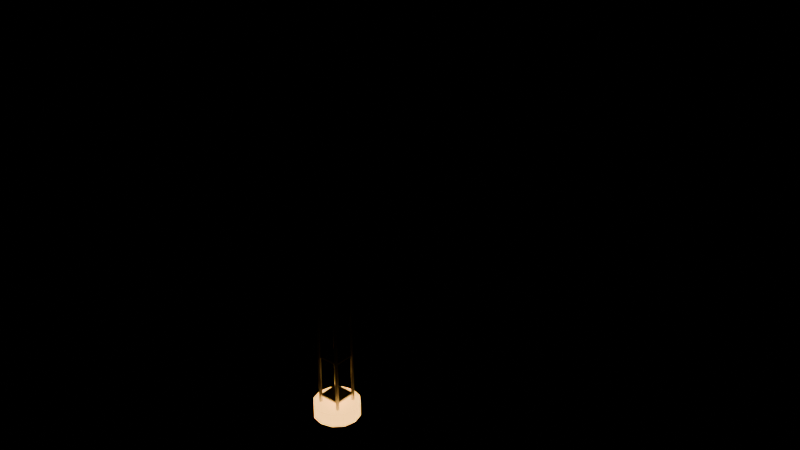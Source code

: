 # Source: 10_tower_crane.blend  (saved by Blender 4.2.67; exported with 4.5.12 LTS)
import bpy
from mathutils import Matrix  # noqa: F401  (used for matrix-valued properties, if any)

bpy.ops.wm.read_factory_settings(use_empty=True)
scene = bpy.context.scene
scene.name = 'TowerCraneLoop'

# ---- materials (node trees are filled in below, after node groups)
mat_ndsteel = bpy.data.materials.new('NDSteel')
mat_ndsteel.diffuse_color = (0.54, 0.56, 0.6, 1.0)
mat_ndsignal = bpy.data.materials.new('NDSignal')
mat_ndsignal.diffuse_color = (1.0, 0.48, 0.1, 1.0)
mat_ndcrane = bpy.data.materials.new('NDCrane')
mat_ndcrane.diffuse_color = (0.86, 0.62, 0.1, 1.0)
mat_ndstonedark = bpy.data.materials.new('NDStoneDark')
mat_ndstonedark.diffuse_color = (0.36, 0.33, 0.29, 1.0)
mat_ndrope = bpy.data.materials.new('NDRope')
mat_ndrope.diffuse_color = (0.33, 0.3, 0.24, 1.0)

# ---- material node trees
mat_ndsteel.use_nodes = True; mat_ndsteel.node_tree.nodes.clear()
_N = mat_ndsteel.node_tree.nodes; _L = mat_ndsteel.node_tree.links
n0 = _N.new('ShaderNodeBsdfPrincipled'); n0.name = 'Principled BSDF'; n0.location = (10, 300)
n0.inputs[0].default_value = (0.54, 0.56, 0.6, 1.0)
n0.inputs[1].default_value = 0.65
n0.inputs[2].default_value = 0.42
n1 = _N.new('ShaderNodeOutputMaterial'); n1.name = 'Material Output'; n1.location = (300, 300)
_L.new(n0.outputs[0], n1.inputs[0])
n1.is_active_output = True
mat_ndsignal.use_nodes = True; mat_ndsignal.node_tree.nodes.clear()
_N = mat_ndsignal.node_tree.nodes; _L = mat_ndsignal.node_tree.links
n0 = _N.new('ShaderNodeBsdfPrincipled'); n0.name = 'Principled BSDF'; n0.location = (10, 300)
n0.inputs[0].default_value = (1.0, 0.48, 0.1, 1.0)
n0.inputs[2].default_value = 0.2
n0.inputs[27].default_value = (1.0, 0.48, 0.1, 1.0)
n0.inputs[28].default_value = 3.4
n1 = _N.new('ShaderNodeOutputMaterial'); n1.name = 'Material Output'; n1.location = (300, 300)
_L.new(n0.outputs[0], n1.inputs[0])
n1.is_active_output = True
mat_ndcrane.use_nodes = True; mat_ndcrane.node_tree.nodes.clear()
_N = mat_ndcrane.node_tree.nodes; _L = mat_ndcrane.node_tree.links
n0 = _N.new('ShaderNodeBsdfPrincipled'); n0.name = 'Principled BSDF'; n0.location = (10, 300)
n0.inputs[0].default_value = (0.86, 0.62, 0.1, 1.0)
n0.inputs[1].default_value = 0.3
n1 = _N.new('ShaderNodeOutputMaterial'); n1.name = 'Material Output'; n1.location = (300, 300)
_L.new(n0.outputs[0], n1.inputs[0])
n1.is_active_output = True
mat_ndstonedark.use_nodes = True; mat_ndstonedark.node_tree.nodes.clear()
_N = mat_ndstonedark.node_tree.nodes; _L = mat_ndstonedark.node_tree.links
n0 = _N.new('ShaderNodeBsdfPrincipled'); n0.name = 'Principled BSDF'; n0.location = (10, 300)
n0.inputs[0].default_value = (0.36, 0.33, 0.29, 1.0)
n0.inputs[2].default_value = 0.9
n1 = _N.new('ShaderNodeOutputMaterial'); n1.name = 'Material Output'; n1.location = (300, 300)
_L.new(n0.outputs[0], n1.inputs[0])
n1.is_active_output = True
mat_ndrope.use_nodes = True; mat_ndrope.node_tree.nodes.clear()
_N = mat_ndrope.node_tree.nodes; _L = mat_ndrope.node_tree.links
n0 = _N.new('ShaderNodeBsdfPrincipled'); n0.name = 'Principled BSDF'; n0.location = (10, 300)
n0.inputs[0].default_value = (0.33, 0.3, 0.24, 1.0)
n0.inputs[2].default_value = 0.9
n1 = _N.new('ShaderNodeOutputMaterial'); n1.name = 'Material Output'; n1.location = (300, 300)
_L.new(n0.outputs[0], n1.inputs[0])
n1.is_active_output = True

# ---- meshes
me_tower_crane_mast_leg__1__1_nocol_mesh = bpy.data.meshes.new('tower_crane_mast_leg_-1_-1_nocol_mesh')
me_tower_crane_mast_leg__1__1_nocol_mesh.from_pydata([(-0.16, -0.16, -27.0), (-0.16, -0.16, 27.0), (-0.16, 0.16, -27.0), (-0.16, 0.16, 27.0), (0.16, -0.16, -27.0), (0.16, -0.16, 27.0), (0.16, 0.16, -27.0), (0.16, 0.16, 27.0)], [], [(0, 1, 3, 2), (2, 3, 7, 6), (6, 7, 5, 4), (4, 5, 1, 0), (2, 6, 4, 0), (7, 3, 1, 5)])
me_tower_crane_mast_leg__1__1_nocol_mesh.materials.append(mat_ndsteel)
me_tower_crane_mast_leg__1__1_nocol_mesh.update()
me_tower_crane_mast_leg__1_1_nocol_mesh = bpy.data.meshes.new('tower_crane_mast_leg_-1_1_nocol_mesh')
me_tower_crane_mast_leg__1_1_nocol_mesh.from_pydata([(-0.16, -0.16, -27.0), (-0.16, -0.16, 27.0), (-0.16, 0.16, -27.0), (-0.16, 0.16, 27.0), (0.16, -0.16, -27.0), (0.16, -0.16, 27.0), (0.16, 0.16, -27.0), (0.16, 0.16, 27.0)], [], [(0, 1, 3, 2), (2, 3, 7, 6), (6, 7, 5, 4), (4, 5, 1, 0), (2, 6, 4, 0), (7, 3, 1, 5)])
me_tower_crane_mast_leg__1_1_nocol_mesh.materials.append(mat_ndsteel)
me_tower_crane_mast_leg__1_1_nocol_mesh.update()
me_tower_crane_mast_leg_1__1_nocol_mesh = bpy.data.meshes.new('tower_crane_mast_leg_1_-1_nocol_mesh')
me_tower_crane_mast_leg_1__1_nocol_mesh.from_pydata([(-0.16, -0.16, -27.0), (-0.16, -0.16, 27.0), (-0.16, 0.16, -27.0), (-0.16, 0.16, 27.0), (0.16, -0.16, -27.0), (0.16, -0.16, 27.0), (0.16, 0.16, -27.0), (0.16, 0.16, 27.0)], [], [(0, 1, 3, 2), (2, 3, 7, 6), (6, 7, 5, 4), (4, 5, 1, 0), (2, 6, 4, 0), (7, 3, 1, 5)])
me_tower_crane_mast_leg_1__1_nocol_mesh.materials.append(mat_ndsteel)
me_tower_crane_mast_leg_1__1_nocol_mesh.update()
me_tower_crane_mast_leg_1_1_nocol_mesh = bpy.data.meshes.new('tower_crane_mast_leg_1_1_nocol_mesh')
me_tower_crane_mast_leg_1_1_nocol_mesh.from_pydata([(-0.16, -0.16, -27.0), (-0.16, -0.16, 27.0), (-0.16, 0.16, -27.0), (-0.16, 0.16, 27.0), (0.16, -0.16, -27.0), (0.16, -0.16, 27.0), (0.16, 0.16, -27.0), (0.16, 0.16, 27.0)], [], [(0, 1, 3, 2), (2, 3, 7, 6), (6, 7, 5, 4), (4, 5, 1, 0), (2, 6, 4, 0), (7, 3, 1, 5)])
me_tower_crane_mast_leg_1_1_nocol_mesh.materials.append(mat_ndsteel)
me_tower_crane_mast_leg_1_1_nocol_mesh.update()
me_tower_crane_mast_ring_0_nocol_mesh = bpy.data.meshes.new('tower_crane_mast_ring_0_nocol_mesh')
me_tower_crane_mast_ring_0_nocol_mesh.from_pydata([(-1.5, -1.5, -0.11), (-1.5, -1.5, 0.11), (-1.5, 1.5, -0.11), (-1.5, 1.5, 0.11), (1.5, -1.5, -0.11), (1.5, -1.5, 0.11), (1.5, 1.5, -0.11), (1.5, 1.5, 0.11)], [], [(0, 1, 3, 2), (2, 3, 7, 6), (6, 7, 5, 4), (4, 5, 1, 0), (2, 6, 4, 0), (7, 3, 1, 5)])
me_tower_crane_mast_ring_0_nocol_mesh.materials.append(mat_ndsteel)
me_tower_crane_mast_ring_0_nocol_mesh.update()
me_tower_crane_mast_ring_1_nocol_mesh = bpy.data.meshes.new('tower_crane_mast_ring_1_nocol_mesh')
me_tower_crane_mast_ring_1_nocol_mesh.from_pydata([(-1.5, -1.5, -0.11), (-1.5, -1.5, 0.11), (-1.5, 1.5, -0.11), (-1.5, 1.5, 0.11), (1.5, -1.5, -0.11), (1.5, -1.5, 0.11), (1.5, 1.5, -0.11), (1.5, 1.5, 0.11)], [], [(0, 1, 3, 2), (2, 3, 7, 6), (6, 7, 5, 4), (4, 5, 1, 0), (2, 6, 4, 0), (7, 3, 1, 5)])
me_tower_crane_mast_ring_1_nocol_mesh.materials.append(mat_ndsteel)
me_tower_crane_mast_ring_1_nocol_mesh.update()
me_tower_crane_mast_ring_2_nocol_mesh = bpy.data.meshes.new('tower_crane_mast_ring_2_nocol_mesh')
me_tower_crane_mast_ring_2_nocol_mesh.from_pydata([(-1.5, -1.5, -0.11), (-1.5, -1.5, 0.11), (-1.5, 1.5, -0.11), (-1.5, 1.5, 0.11), (1.5, -1.5, -0.11), (1.5, -1.5, 0.11), (1.5, 1.5, -0.11), (1.5, 1.5, 0.11)], [], [(0, 1, 3, 2), (2, 3, 7, 6), (6, 7, 5, 4), (4, 5, 1, 0), (2, 6, 4, 0), (7, 3, 1, 5)])
me_tower_crane_mast_ring_2_nocol_mesh.materials.append(mat_ndsteel)
me_tower_crane_mast_ring_2_nocol_mesh.update()
me_tower_crane_mast_ring_3_nocol_mesh = bpy.data.meshes.new('tower_crane_mast_ring_3_nocol_mesh')
me_tower_crane_mast_ring_3_nocol_mesh.from_pydata([(-1.5, -1.5, -0.11), (-1.5, -1.5, 0.11), (-1.5, 1.5, -0.11), (-1.5, 1.5, 0.11), (1.5, -1.5, -0.11), (1.5, -1.5, 0.11), (1.5, 1.5, -0.11), (1.5, 1.5, 0.11)], [], [(0, 1, 3, 2), (2, 3, 7, 6), (6, 7, 5, 4), (4, 5, 1, 0), (2, 6, 4, 0), (7, 3, 1, 5)])
me_tower_crane_mast_ring_3_nocol_mesh.materials.append(mat_ndsteel)
me_tower_crane_mast_ring_3_nocol_mesh.update()
me_tower_crane_mast_ring_4_nocol_mesh = bpy.data.meshes.new('tower_crane_mast_ring_4_nocol_mesh')
me_tower_crane_mast_ring_4_nocol_mesh.from_pydata([(-1.5, -1.5, -0.11), (-1.5, -1.5, 0.11), (-1.5, 1.5, -0.11), (-1.5, 1.5, 0.11), (1.5, -1.5, -0.11), (1.5, -1.5, 0.11), (1.5, 1.5, -0.11), (1.5, 1.5, 0.11)], [], [(0, 1, 3, 2), (2, 3, 7, 6), (6, 7, 5, 4), (4, 5, 1, 0), (2, 6, 4, 0), (7, 3, 1, 5)])
me_tower_crane_mast_ring_4_nocol_mesh.materials.append(mat_ndsteel)
me_tower_crane_mast_ring_4_nocol_mesh.update()
me_tower_crane_mast_ring_5_nocol_mesh = bpy.data.meshes.new('tower_crane_mast_ring_5_nocol_mesh')
me_tower_crane_mast_ring_5_nocol_mesh.from_pydata([(-1.5, -1.5, -0.11), (-1.5, -1.5, 0.11), (-1.5, 1.5, -0.11), (-1.5, 1.5, 0.11), (1.5, -1.5, -0.11), (1.5, -1.5, 0.11), (1.5, 1.5, -0.11), (1.5, 1.5, 0.11)], [], [(0, 1, 3, 2), (2, 3, 7, 6), (6, 7, 5, 4), (4, 5, 1, 0), (2, 6, 4, 0), (7, 3, 1, 5)])
me_tower_crane_mast_ring_5_nocol_mesh.materials.append(mat_ndsteel)
me_tower_crane_mast_ring_5_nocol_mesh.update()
me_tower_crane_mast_ring_6_nocol_mesh = bpy.data.meshes.new('tower_crane_mast_ring_6_nocol_mesh')
me_tower_crane_mast_ring_6_nocol_mesh.from_pydata([(-1.5, -1.5, -0.11), (-1.5, -1.5, 0.11), (-1.5, 1.5, -0.11), (-1.5, 1.5, 0.11), (1.5, -1.5, -0.11), (1.5, -1.5, 0.11), (1.5, 1.5, -0.11), (1.5, 1.5, 0.11)], [], [(0, 1, 3, 2), (2, 3, 7, 6), (6, 7, 5, 4), (4, 5, 1, 0), (2, 6, 4, 0), (7, 3, 1, 5)])
me_tower_crane_mast_ring_6_nocol_mesh.materials.append(mat_ndsteel)
me_tower_crane_mast_ring_6_nocol_mesh.update()
me_tower_crane_mast_ring_7_nocol_mesh = bpy.data.meshes.new('tower_crane_mast_ring_7_nocol_mesh')
me_tower_crane_mast_ring_7_nocol_mesh.from_pydata([(-1.5, -1.5, -0.11), (-1.5, -1.5, 0.11), (-1.5, 1.5, -0.11), (-1.5, 1.5, 0.11), (1.5, -1.5, -0.11), (1.5, -1.5, 0.11), (1.5, 1.5, -0.11), (1.5, 1.5, 0.11)], [], [(0, 1, 3, 2), (2, 3, 7, 6), (6, 7, 5, 4), (4, 5, 1, 0), (2, 6, 4, 0), (7, 3, 1, 5)])
me_tower_crane_mast_ring_7_nocol_mesh.materials.append(mat_ndsteel)
me_tower_crane_mast_ring_7_nocol_mesh.update()
me_tower_crane_mast_ring_8_nocol_mesh = bpy.data.meshes.new('tower_crane_mast_ring_8_nocol_mesh')
me_tower_crane_mast_ring_8_nocol_mesh.from_pydata([(-1.5, -1.5, -0.11), (-1.5, -1.5, 0.11), (-1.5, 1.5, -0.11), (-1.5, 1.5, 0.11), (1.5, -1.5, -0.11), (1.5, -1.5, 0.11), (1.5, 1.5, -0.11), (1.5, 1.5, 0.11)], [], [(0, 1, 3, 2), (2, 3, 7, 6), (6, 7, 5, 4), (4, 5, 1, 0), (2, 6, 4, 0), (7, 3, 1, 5)])
me_tower_crane_mast_ring_8_nocol_mesh.materials.append(mat_ndsteel)
me_tower_crane_mast_ring_8_nocol_mesh.update()
me_tower_crane_base_signal_mesh = bpy.data.meshes.new('tower_crane_base_signal_mesh')
me_tower_crane_base_signal_mesh.from_pydata([(0.0, 3.2, -1.0), (0.0, 3.2, 1.0), (1.6, 2.771, -1.0), (1.6, 2.771, 1.0), (2.771, 1.6, -1.0), (2.771, 1.6, 1.0), (3.2, 0.0, -1.0), (3.2, 0.0, 1.0), (2.771, -1.6, -1.0), (2.771, -1.6, 1.0), (1.6, -2.771, -1.0), (1.6, -2.771, 1.0), (0.0, -3.2, -1.0), (0.0, -3.2, 1.0), (-1.6, -2.771, -1.0), (-1.6, -2.771, 1.0), (-2.771, -1.6, -1.0), (-2.771, -1.6, 1.0), (-3.2, 0.0, -1.0), (-3.2, 0.0, 1.0), (-2.771, 1.6, -1.0), (-2.771, 1.6, 1.0), (-1.6, 2.771, -1.0), (-1.6, 2.771, 1.0)], [], [(0, 1, 3, 2), (2, 3, 5, 4), (4, 5, 7, 6), (6, 7, 9, 8), (8, 9, 11, 10), (10, 11, 13, 12), (12, 13, 15, 14), (14, 15, 17, 16), (16, 17, 19, 18), (18, 19, 21, 20), (3, 1, 23, 21, 19, 17, 15, 13, 11, 9, 7, 5), (20, 21, 23, 22), (22, 23, 1, 0), (0, 2, 4, 6, 8, 10, 12, 14, 16, 18, 20, 22)])
me_tower_crane_base_signal_mesh.materials.append(mat_ndsignal)
me_tower_crane_base_signal_mesh.update()
me_tower_crane_jib_mesh = bpy.data.meshes.new('tower_crane_jib_mesh')
me_tower_crane_jib_mesh.from_pydata([(-17.0, -0.8, -0.8), (-17.0, -0.8, 0.8), (-17.0, 0.8, -0.8), (-17.0, 0.8, 0.8), (17.0, -0.8, -0.8), (17.0, -0.8, 0.8), (17.0, 0.8, -0.8), (17.0, 0.8, 0.8)], [], [(0, 1, 3, 2), (2, 3, 7, 6), (6, 7, 5, 4), (4, 5, 1, 0), (2, 6, 4, 0), (7, 3, 1, 5)])
me_tower_crane_jib_mesh.materials.append(mat_ndcrane)
me_tower_crane_jib_mesh.update()
me_tower_crane_tie_nocol_mesh = bpy.data.meshes.new('tower_crane_tie_nocol_mesh')
me_tower_crane_tie_nocol_mesh.from_pydata([(-9.4, -0.2, -0.2), (-9.4, -0.2, 0.2), (-9.4, 0.2, -0.2), (-9.4, 0.2, 0.2), (9.4, -0.2, -0.2), (9.4, -0.2, 0.2), (9.4, 0.2, -0.2), (9.4, 0.2, 0.2)], [], [(0, 1, 3, 2), (2, 3, 7, 6), (6, 7, 5, 4), (4, 5, 1, 0), (2, 6, 4, 0), (7, 3, 1, 5)])
me_tower_crane_tie_nocol_mesh.materials.append(mat_ndsteel)
me_tower_crane_tie_nocol_mesh.update()
me_tower_crane_apex_nocol_mesh = bpy.data.meshes.new('tower_crane_apex_nocol_mesh')
me_tower_crane_apex_nocol_mesh.from_pydata([(0.0, 1.4, -3.0), (0.0, 0.2, 3.0), (1.212, 0.7, -3.0), (0.1732, 0.1, 3.0), (1.212, -0.7, -3.0), (0.1732, -0.1, 3.0), (0.0, -1.4, -3.0), (0.0, -0.2, 3.0), (-1.212, -0.7, -3.0), (-0.1732, -0.1, 3.0), (-1.212, 0.7, -3.0), (-0.1732, 0.1, 3.0)], [], [(0, 1, 3, 2), (2, 3, 5, 4), (4, 5, 7, 6), (6, 7, 9, 8), (3, 1, 11, 9, 7, 5), (8, 9, 11, 10), (10, 11, 1, 0), (0, 2, 4, 6, 8, 10)])
me_tower_crane_apex_nocol_mesh.materials.append(mat_ndcrane)
me_tower_crane_apex_nocol_mesh.update()
me_tower_crane_counterweight_mesh = bpy.data.meshes.new('tower_crane_counterweight_mesh')
me_tower_crane_counterweight_mesh.from_pydata([(-4.0, -1.6, -1.4), (-4.0, -1.6, 1.4), (-4.0, 1.6, -1.4), (-4.0, 1.6, 1.4), (4.0, -1.6, -1.4), (4.0, -1.6, 1.4), (4.0, 1.6, -1.4), (4.0, 1.6, 1.4)], [], [(0, 1, 3, 2), (2, 3, 7, 6), (6, 7, 5, 4), (4, 5, 1, 0), (2, 6, 4, 0), (7, 3, 1, 5)])
me_tower_crane_counterweight_mesh.materials.append(mat_ndstonedark)
me_tower_crane_counterweight_mesh.update()
me_tower_crane_counterjib_nocol_mesh = bpy.data.meshes.new('tower_crane_counterjib_nocol_mesh')
me_tower_crane_counterjib_nocol_mesh.from_pydata([(-6.2, -0.5, -0.35), (-6.2, -0.5, 0.35), (-6.2, 0.5, -0.35), (-6.2, 0.5, 0.35), (6.2, -0.5, -0.35), (6.2, -0.5, 0.35), (6.2, 0.5, -0.35), (6.2, 0.5, 0.35)], [], [(0, 1, 3, 2), (2, 3, 7, 6), (6, 7, 5, 4), (4, 5, 1, 0), (2, 6, 4, 0), (7, 3, 1, 5)])
me_tower_crane_counterjib_nocol_mesh.materials.append(mat_ndcrane)
me_tower_crane_counterjib_nocol_mesh.update()
me_tower_crane_rope_nocol_mesh = bpy.data.meshes.new('tower_crane_rope_nocol_mesh')
me_tower_crane_rope_nocol_mesh.from_pydata([(0.0, 0.09, -8.0), (0.0, 0.09, 8.0), (0.07794, 0.045, -8.0), (0.07794, 0.045, 8.0), (0.07794, -0.045, -8.0), (0.07794, -0.045, 8.0), (0.0, -0.09, -8.0), (0.0, -0.09, 8.0), (-0.07794, -0.045, -8.0), (-0.07794, -0.045, 8.0), (-0.07794, 0.045, -8.0), (-0.07794, 0.045, 8.0)], [], [(0, 1, 3, 2), (2, 3, 5, 4), (4, 5, 7, 6), (6, 7, 9, 8), (3, 1, 11, 9, 7, 5), (8, 9, 11, 10), (10, 11, 1, 0), (0, 2, 4, 6, 8, 10)])
me_tower_crane_rope_nocol_mesh.materials.append(mat_ndrope)
me_tower_crane_rope_nocol_mesh.update()
me_tower_crane_hook_mesh = bpy.data.meshes.new('tower_crane_hook_mesh')
me_tower_crane_hook_mesh.from_pydata([(-0.9, -0.9, -1.1), (-0.9, -0.9, 1.1), (-0.9, 0.9, -1.1), (-0.9, 0.9, 1.1), (0.9, -0.9, -1.1), (0.9, -0.9, 1.1), (0.9, 0.9, -1.1), (0.9, 0.9, 1.1)], [], [(0, 1, 3, 2), (2, 3, 7, 6), (6, 7, 5, 4), (4, 5, 1, 0), (2, 6, 4, 0), (7, 3, 1, 5)])
me_tower_crane_hook_mesh.materials.append(mat_ndsteel)
me_tower_crane_hook_mesh.update()
me_tower_crane_jib_lamp_nocol_mesh = bpy.data.meshes.new('tower_crane_jib_lamp_nocol_mesh')
me_tower_crane_jib_lamp_nocol_mesh.from_pydata([(0.2494, 0.2494, 0.4854), (0.4035, 0.4035, 0.1854), (0.4035, 0.4035, -0.1854), (0.2494, 0.2494, -0.4854), (0.3527, 0.0, 0.4854), (0.5706, 0.0, 0.1854), (0.5706, 0.0, -0.1854), (0.3527, 0.0, -0.4854), (0.2494, -0.2494, 0.4854), (0.4035, -0.4035, 0.1854), (0.4035, -0.4035, -0.1854), (0.2494, -0.2494, -0.4854), (0.0, -0.3527, 0.4854), (0.0, -0.5706, 0.1854), (0.0, -0.5706, -0.1854), (0.0, -0.3527, -0.4854), (-0.2494, -0.2494, 0.4854), (-0.4035, -0.4035, 0.1854), (-0.4035, -0.4035, -0.1854), (-0.2494, -0.2494, -0.4854), (0.0, 0.0, -0.6), (0.0, 0.0, 0.6), (-0.3527, 0.0, 0.4854), (-0.5706, 0.0, 0.1854), (-0.5706, 0.0, -0.1854), (-0.3527, 0.0, -0.4854), (-0.2494, 0.2494, 0.4854), (-0.4035, 0.4035, 0.1854), (-0.4035, 0.4035, -0.1854), (-0.2494, 0.2494, -0.4854), (0.0, 0.3527, 0.4854), (0.0, 0.5706, 0.1854), (0.0, 0.5706, -0.1854), (0.0, 0.3527, -0.4854)], [], [(30, 21, 0), (33, 32, 2, 3), (31, 30, 0, 1), (20, 33, 3), (32, 31, 1, 2), (20, 3, 7), (2, 1, 5, 6), (0, 21, 4), (3, 2, 6, 7), (1, 0, 4, 5), (20, 7, 11), (6, 5, 9, 10), (4, 21, 8), (7, 6, 10, 11), (5, 4, 8, 9), (20, 11, 15), (10, 9, 13, 14), (8, 21, 12), (11, 10, 14, 15), (9, 8, 12, 13), (20, 15, 19), (14, 13, 17, 18), (12, 21, 16), (15, 14, 18, 19), (13, 12, 16, 17), (20, 19, 25), (18, 17, 23, 24), (16, 21, 22), (19, 18, 24, 25), (17, 16, 22, 23), (20, 25, 29), (24, 23, 27, 28), (22, 21, 26), (25, 24, 28, 29), (23, 22, 26, 27), (20, 29, 33), (28, 27, 31, 32), (26, 21, 30), (29, 28, 32, 33), (27, 26, 30, 31)])
me_tower_crane_jib_lamp_nocol_mesh.materials.append(mat_ndsignal)
me_tower_crane_jib_lamp_nocol_mesh.update()

# ---- objects
ob_tower_crane_mast_leg__1__1_nocol = bpy.data.objects.new('tower_crane_mast_leg_-1_-1_nocol', me_tower_crane_mast_leg__1__1_nocol_mesh)
ob_tower_crane_mast_leg__1_1_nocol = bpy.data.objects.new('tower_crane_mast_leg_-1_1_nocol', me_tower_crane_mast_leg__1_1_nocol_mesh)
ob_tower_crane_mast_leg_1__1_nocol = bpy.data.objects.new('tower_crane_mast_leg_1_-1_nocol', me_tower_crane_mast_leg_1__1_nocol_mesh)
ob_tower_crane_mast_leg_1_1_nocol = bpy.data.objects.new('tower_crane_mast_leg_1_1_nocol', me_tower_crane_mast_leg_1_1_nocol_mesh)
ob_tower_crane_mast_ring_0_nocol = bpy.data.objects.new('tower_crane_mast_ring_0_nocol', me_tower_crane_mast_ring_0_nocol_mesh)
ob_tower_crane_mast_ring_1_nocol = bpy.data.objects.new('tower_crane_mast_ring_1_nocol', me_tower_crane_mast_ring_1_nocol_mesh)
ob_tower_crane_mast_ring_2_nocol = bpy.data.objects.new('tower_crane_mast_ring_2_nocol', me_tower_crane_mast_ring_2_nocol_mesh)
ob_tower_crane_mast_ring_3_nocol = bpy.data.objects.new('tower_crane_mast_ring_3_nocol', me_tower_crane_mast_ring_3_nocol_mesh)
ob_tower_crane_mast_ring_4_nocol = bpy.data.objects.new('tower_crane_mast_ring_4_nocol', me_tower_crane_mast_ring_4_nocol_mesh)
ob_tower_crane_mast_ring_5_nocol = bpy.data.objects.new('tower_crane_mast_ring_5_nocol', me_tower_crane_mast_ring_5_nocol_mesh)
ob_tower_crane_mast_ring_6_nocol = bpy.data.objects.new('tower_crane_mast_ring_6_nocol', me_tower_crane_mast_ring_6_nocol_mesh)
ob_tower_crane_mast_ring_7_nocol = bpy.data.objects.new('tower_crane_mast_ring_7_nocol', me_tower_crane_mast_ring_7_nocol_mesh)
ob_tower_crane_mast_ring_8_nocol = bpy.data.objects.new('tower_crane_mast_ring_8_nocol', me_tower_crane_mast_ring_8_nocol_mesh)
ob_tower_crane_base_signal = bpy.data.objects.new('tower_crane_base_signal', me_tower_crane_base_signal_mesh)
ob_craneslew = bpy.data.objects.new('CraneSlew', None)
ob_tower_crane_jib = bpy.data.objects.new('tower_crane_jib', me_tower_crane_jib_mesh)
ob_tower_crane_tie_nocol = bpy.data.objects.new('tower_crane_tie_nocol', me_tower_crane_tie_nocol_mesh)
ob_tower_crane_apex_nocol = bpy.data.objects.new('tower_crane_apex_nocol', me_tower_crane_apex_nocol_mesh)
ob_tower_crane_counterweight = bpy.data.objects.new('tower_crane_counterweight', me_tower_crane_counterweight_mesh)
ob_tower_crane_counterjib_nocol = bpy.data.objects.new('tower_crane_counterjib_nocol', me_tower_crane_counterjib_nocol_mesh)
ob_tower_crane_rope_nocol = bpy.data.objects.new('tower_crane_rope_nocol', me_tower_crane_rope_nocol_mesh)
ob_tower_crane_hook = bpy.data.objects.new('tower_crane_hook', me_tower_crane_hook_mesh)
ob_tower_crane_jib_lamp_nocol = bpy.data.objects.new('tower_crane_jib_lamp_nocol', me_tower_crane_jib_lamp_nocol_mesh)

# ---- transforms, parenting, visibility, modifiers, constraints
ob_tower_crane_mast_leg__1__1_nocol.location = (-1.5, -1.5, 27.0)
ob_tower_crane_mast_leg__1_1_nocol.location = (-1.5, 1.5, 27.0)
ob_tower_crane_mast_leg_1__1_nocol.location = (1.5, -1.5, 27.0)
ob_tower_crane_mast_leg_1_1_nocol.location = (1.5, 1.5, 27.0)
ob_tower_crane_mast_ring_0_nocol.location = (0.0, 0.0, 3.0)
ob_tower_crane_mast_ring_1_nocol.location = (0.0, 0.0, 9.0)
ob_tower_crane_mast_ring_2_nocol.location = (0.0, 0.0, 15.0)
ob_tower_crane_mast_ring_3_nocol.location = (0.0, 0.0, 21.0)
ob_tower_crane_mast_ring_4_nocol.location = (0.0, 0.0, 27.0)
ob_tower_crane_mast_ring_5_nocol.location = (0.0, 0.0, 33.0)
ob_tower_crane_mast_ring_6_nocol.location = (0.0, 0.0, 39.0)
ob_tower_crane_mast_ring_7_nocol.location = (0.0, 0.0, 45.0)
ob_tower_crane_mast_ring_8_nocol.location = (0.0, 0.0, 51.0)
ob_tower_crane_base_signal.location = (0.0, 0.0, 1.0)
ob_craneslew.location = (0.0, 0.0, 54.0)
ob_tower_crane_jib.parent = ob_craneslew
ob_tower_crane_jib.location = (17.0, 0.0, 1.4)
ob_tower_crane_tie_nocol.parent = ob_craneslew
ob_tower_crane_tie_nocol.location = (9.0, 0.0, 5.0)
ob_tower_crane_tie_nocol.rotation_euler = (0.0, 0.34, 0.0)
ob_tower_crane_apex_nocol.parent = ob_craneslew
ob_tower_crane_apex_nocol.location = (0.0, 0.0, 6.5)
ob_tower_crane_counterweight.parent = ob_craneslew
ob_tower_crane_counterweight.location = (-7.0, 0.0, 1.0)
ob_tower_crane_counterjib_nocol.parent = ob_craneslew
ob_tower_crane_counterjib_nocol.location = (-6.0, 0.0, 2.2)
ob_tower_crane_rope_nocol.parent = ob_craneslew
ob_tower_crane_rope_nocol.location = (13.0, 0.0, -7.0)
ob_tower_crane_hook.parent = ob_craneslew
ob_tower_crane_hook.location = (13.0, 0.0, -15.4)
ob_tower_crane_jib_lamp_nocol.parent = ob_craneslew
ob_tower_crane_jib_lamp_nocol.location = (32.0, 0.0, 1.4)

# ---- collection membership
scene.collection.objects.link(ob_tower_crane_mast_leg__1__1_nocol)
scene.collection.objects.link(ob_tower_crane_mast_leg__1_1_nocol)
scene.collection.objects.link(ob_tower_crane_mast_leg_1__1_nocol)
scene.collection.objects.link(ob_tower_crane_mast_leg_1_1_nocol)
scene.collection.objects.link(ob_tower_crane_mast_ring_0_nocol)
scene.collection.objects.link(ob_tower_crane_mast_ring_1_nocol)
scene.collection.objects.link(ob_tower_crane_mast_ring_2_nocol)
scene.collection.objects.link(ob_tower_crane_mast_ring_3_nocol)
scene.collection.objects.link(ob_tower_crane_mast_ring_4_nocol)
scene.collection.objects.link(ob_tower_crane_mast_ring_5_nocol)
scene.collection.objects.link(ob_tower_crane_mast_ring_6_nocol)
scene.collection.objects.link(ob_tower_crane_mast_ring_7_nocol)
scene.collection.objects.link(ob_tower_crane_mast_ring_8_nocol)
scene.collection.objects.link(ob_tower_crane_base_signal)
scene.collection.objects.link(ob_craneslew)
scene.collection.objects.link(ob_tower_crane_jib)
scene.collection.objects.link(ob_tower_crane_tie_nocol)
scene.collection.objects.link(ob_tower_crane_apex_nocol)
scene.collection.objects.link(ob_tower_crane_counterweight)
scene.collection.objects.link(ob_tower_crane_counterjib_nocol)
scene.collection.objects.link(ob_tower_crane_rope_nocol)
scene.collection.objects.link(ob_tower_crane_hook)
scene.collection.objects.link(ob_tower_crane_jib_lamp_nocol)

# ---- scene / render settings (as saved in the file)
scene.frame_start = 1; scene.frame_end = 721; scene.frame_set(1)
scene.render.engine = 'BLENDER_EEVEE_NEXT'
scene.render.fps = 30
bpy.context.view_layer.update()

# ---- added for rendering (the .blend has no active camera): camera
cam_auto = bpy.data.cameras.new('AutoCamera')
cam_auto.lens = 50.0
cam_auto.sensor_width = 36.0
cam_auto.clip_end = 1279.34
ob_auto_camera = bpy.data.objects.new('AutoCamera', cam_auto)
scene.collection.objects.link(ob_auto_camera)
ob_auto_camera.location = (83.7972, -87.4766, 90.0677)
ob_auto_camera.rotation_euler = (1.09748, -7.21219e-08, 0.694738)
scene.camera = ob_auto_camera
bpy.context.view_layer.update()
